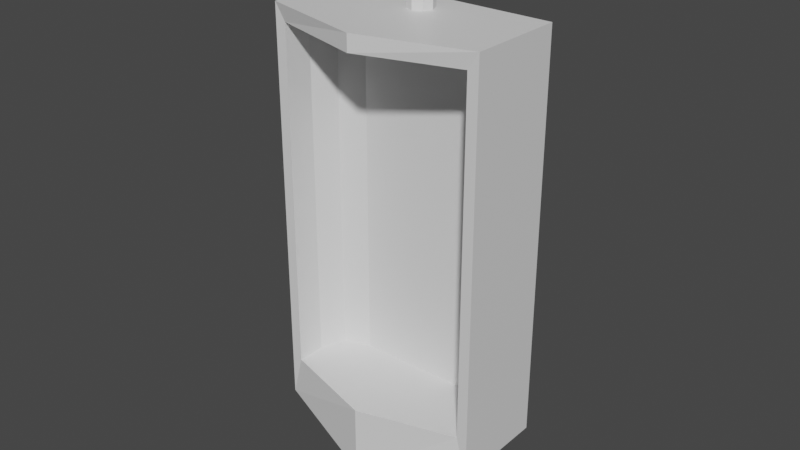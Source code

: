 # Source: urinal.blend  (saved by Blender 3.6.11; exported with 4.5.12 LTS)
import bpy
from mathutils import Matrix  # noqa: F401  (used for matrix-valued properties, if any)

bpy.ops.wm.read_factory_settings(use_empty=True)
scene = bpy.context.scene
scene.name = 'Scene'

# ---- collections
col_collection = bpy.data.collections.new('Collection'); scene.collection.children.link(col_collection)

# ---- materials (node trees are filled in below, after node groups)
mat_material = bpy.data.materials.new('Material')
mat_material.alpha_threshold = 0.0
mat_material.use_transparent_shadow = False
mat_material.roughness = 0.5
mat_material.line_color = (0.0, 0.0, 0.0, 1.0)

# ---- material node trees
mat_material.use_nodes = True; mat_material.node_tree.nodes.clear()
_N = mat_material.node_tree.nodes; _L = mat_material.node_tree.links
n0 = _N.new('ShaderNodeOutputMaterial'); n0.name = 'Material Output'; n0.location = (300, 300)
n1 = _N.new('ShaderNodeBsdfPrincipled'); n1.name = 'Principled BSDF'; n1.location = (10, 300)
n1.distribution = 'GGX'
n1.subsurface_method = 'RANDOM_WALK_SKIN'
n1.inputs[3].default_value = 1.45
n1.inputs[27].default_value = (0.0, 0.0, 0.0, 1.0)
n1.inputs[28].default_value = 1.0
_L.new(n1.outputs[0], n0.inputs[0])
n0.is_active_output = True

# ---- world
world_world = bpy.data.worlds.new('World'); scene.world = world_world
world_world.use_nodes = True; world_world.node_tree.nodes.clear()
_N = world_world.node_tree.nodes; _L = world_world.node_tree.links
n0 = _N.new('ShaderNodeOutputWorld'); n0.name = 'World Output'; n0.location = (300, 300)
n1 = _N.new('ShaderNodeBackground'); n1.name = 'Background'; n1.location = (10, 300)
n1.inputs[0].default_value = (0.05088, 0.05088, 0.05088, 1.0)
_L.new(n1.outputs[0], n0.inputs[0])
n0.is_active_output = True
world_world.color = (0.05088, 0.05088, 0.05088)
world_world.use_sun_shadow = False
world_world.sun_shadow_jitter_overblur = 0.0

# ---- meshes
me_cube = bpy.data.meshes.new('Cube')
me_cube.from_pydata([(0.17, 0.1, 0.34), (0.17, 0.1, -0.2962), (0.17, -0.05566, 0.34), (0.17, -0.05566, -0.2962), (-0.17, 0.1, 0.34), (-0.17, 0.1, -0.2962), (-0.17, -0.05566, 0.34), (-0.17, -0.05566, -0.2962), (-0.153, -0.05566, -0.231), (-0.153, -0.05566, 0.314), (0.153, -0.05566, 0.314), (0.153, -0.05566, -0.231), (0.0, 0.1, -0.34), (0.0, -0.1, 0.34), (0.0, -0.1, -0.34), (0.0, 0.1, 0.34), (0.0, -0.1, 0.314), (0.0, -0.1, -0.231), (0.0, 0.04487, 0.314), (0.0, 0.04487, -0.231), (-0.09806, 0.04487, -0.231), (-0.153, -0.01007, -0.231), (-0.1369, 0.02878, -0.231), (-0.153, -0.01007, 0.314), (-0.09806, 0.04487, 0.314), (-0.1369, 0.02878, 0.314), (0.09806, 0.04487, 0.314), (0.153, -0.01007, 0.314), (0.1369, 0.02878, 0.314), (0.153, -0.01007, -0.231), (0.09806, 0.04487, -0.231), (0.1369, 0.02878, -0.231)], [], [(15, 4, 6, 13), (6, 7, 8, 9), (7, 6, 4, 5), (12, 1, 3, 14), (1, 0, 2, 3), (12, 15, 0, 1), (30, 26, 18, 19), (14, 3, 11, 17), (13, 6, 9, 16), (3, 2, 10, 11), (16, 9, 23, 25, 24, 18), (8, 17, 19, 20, 22, 21), (10, 16, 18, 26, 28, 27), (19, 18, 24, 20), (11, 10, 27, 29), (2, 13, 16, 10), (7, 14, 17, 8), (17, 11, 29, 31, 30, 19), (5, 4, 15, 12), (5, 12, 14, 7), (0, 15, 13, 2), (20, 24, 25, 22), (22, 25, 23, 21), (26, 30, 31, 28), (28, 31, 29, 27), (9, 8, 21, 23)])
_uv = me_cube.uv_layers.new(name='UVMap')
_uv.uv.foreach_set('vector', [0.75, 0.5, 0.875, 0.5, 0.875, 0.75, 0.75, 0.75, 0.625, 0.0, 0.375, 0.0, 0.375, 0.0, 0.625, 0.0, 0.375, 0.0, 0.625, 0.0, 0.625, 0.25, 0.375, 0.25, 0.25, 0.5, 0.375, 0.5, 0.375, 0.75, 0.25, 0.75, 0.375, 0.5, 0.625, 0.5, 0.625, 0.75, 0.375, 0.75, 0.375, 0.375, 0.625, 0.375, 0.625, 0.5, 0.375, 0.5, 0.375, 0.7949, 0.625, 0.7949, 0.625, 0.875, 0.375, 0.875, 0.25, 0.75, 0.375, 0.75, 0.375, 0.75, 0.25, 0.75, 0.75, 0.75, 0.875, 0.75, 0.875, 0.75, 0.75, 0.75, 0.375, 0.75, 0.625, 0.75, 0.625, 0.75, 0.375, 0.75, 0.75, 0.75, 0.875, 0.75, 0.875, 0.75, 0.8619, 0.75, 0.8301, 0.75, 0.75, 0.75, 0.125, 0.75, 0.25, 0.75, 0.25, 0.75, 0.1699, 0.75, 0.1381, 0.75, 0.125, 0.75, 0.625, 0.75, 0.75, 0.75, 0.75, 0.75, 0.6699, 0.75, 0.6381, 0.75, 0.625, 0.75, 0.375, 0.875, 0.625, 0.875, 0.625, 0.9551, 0.375, 0.9551, 0.375, 0.75, 0.625, 0.75, 0.625, 0.75, 0.375, 0.75, 0.625, 0.75, 0.75, 0.75, 0.75, 0.75, 0.625, 0.75, 0.125, 0.75, 0.25, 0.75, 0.25, 0.75, 0.125, 0.75, 0.25, 0.75, 0.375, 0.75, 0.375, 0.75, 0.3619, 0.75, 0.3301, 0.75, 0.25, 0.75, 0.375, 0.25, 0.625, 0.25, 0.625, 0.375, 0.375, 0.375, 0.125, 0.5, 0.25, 0.5, 0.25, 0.75, 0.125, 0.75, 0.625, 0.5, 0.75, 0.5, 0.75, 0.75, 0.625, 0.75, 0.375, 0.9551, 0.625, 0.9551, 0.625, 1.0, 0.375, 1.0, 0.375, 0.0, 0.625, 0.0, 0.625, 0.0, 0.375, 0.0, 0.625, 0.7949, 0.375, 0.7949, 0.375, 0.75, 0.625, 0.75, 0.625, 0.75, 0.375, 0.75, 0.375, 0.75, 0.625, 0.75, 0.625, 0.0, 0.375, 0.0, 0.375, 0.0, 0.625, 0.0])
me_cube.materials.append(mat_material)
me_cube.use_mirror_vertex_groups = False
me_cube.update()
me_cylinder = bpy.data.meshes.new('Cylinder')
me_cylinder.from_pydata([(0.0, 0.02, -0.3522), (0.0, 0.02, -0.3243), (0.01414, 0.01414, -0.3522), (0.01414, 0.01414, -0.3243), (0.02, 0.0, -0.3522), (0.02, 0.0, -0.3243), (0.01414, -0.01414, -0.3522), (0.01414, -0.01414, -0.3243), (0.0, -0.02, -0.3522), (0.0, -0.02, -0.3243), (-0.01414, -0.01414, -0.3522), (-0.01414, -0.01414, -0.3243), (-0.02, 0.0, -0.3522), (-0.02, 0.0, -0.3243), (-0.01414, 0.01414, -0.3522), (-0.01414, 0.01414, -0.3243), (0.0, 0.05922, -0.3692), (0.0, 0.03135, -0.3692), (0.01414, 0.05922, -0.3751), (0.01414, 0.03135, -0.3751), (0.02, 0.05922, -0.3892), (0.02, 0.03135, -0.3892), (0.01414, 0.05922, -0.4034), (0.01414, 0.03135, -0.4034), (0.0, 0.05922, -0.4092), (0.0, 0.03135, -0.4092), (-0.01414, 0.05922, -0.4034), (-0.01414, 0.03135, -0.4034), (-0.02, 0.05922, -0.3892), (-0.02, 0.03135, -0.3892), (-0.01414, 0.05922, -0.3751), (-0.01414, 0.03135, -0.3751), (0.01414, 0.01428, -0.3715), (0.01414, 0.01586, -0.3746), (0.02, 0.0009404, -0.3762), (0.02, 0.008847, -0.3868), (0.01414, -0.0124, -0.3809), (0.01414, 0.00183, -0.3991), (-1.59e-16, -0.01792, -0.3828), (3.838e-16, -0.001077, -0.4042), (-0.01414, -0.0124, -0.3809), (-0.01414, 0.00183, -0.3991), (-0.02, 0.0009404, -0.3762), (-0.02, 0.008847, -0.3868), (-0.01414, 0.01428, -0.3715), (-0.01414, 0.01586, -0.3746), (-2.823e-16, 0.01877, -0.3695), (6.304e-17, 0.0198, -0.3695)], [], [(0, 1, 3, 2), (2, 3, 5, 4), (4, 5, 7, 6), (6, 7, 9, 8), (8, 9, 11, 10), (10, 11, 13, 12), (3, 1, 15, 13, 11, 9, 7, 5), (12, 13, 15, 14), (14, 15, 1, 0), (31, 29, 43, 45), (16, 17, 19, 18), (18, 19, 21, 20), (20, 21, 23, 22), (22, 23, 25, 24), (24, 25, 27, 26), (26, 27, 29, 28), (17, 31, 45, 46), (28, 29, 31, 30), (30, 31, 17, 16), (16, 18, 20, 22, 24, 26, 28, 30), (29, 27, 41, 43), (27, 25, 39, 41), (25, 23, 37, 39), (23, 21, 35, 37), (21, 19, 33, 35), (19, 17, 46, 33), (35, 33, 32, 34), (34, 32, 2, 4), (37, 35, 34, 36), (36, 34, 4, 6), (39, 37, 36, 38), (38, 36, 6, 8), (41, 39, 38, 40), (40, 38, 8, 10), (43, 41, 40, 42), (42, 40, 10, 12), (45, 43, 42, 44), (44, 42, 12, 14), (46, 45, 44, 47), (47, 44, 14, 0), (33, 46, 47, 32), (32, 47, 0, 2)])
_uv = me_cylinder.uv_layers.new(name='UVMap')
_uv.uv.foreach_set('vector', [1.0, 0.5, 1.0, 1.0, 0.875, 1.0, 0.875, 0.5, 0.875, 0.5, 0.875, 1.0, 0.75, 1.0, 0.75, 0.5, 0.75, 0.5, 0.75, 1.0, 0.625, 1.0, 0.625, 0.5, 0.625, 0.5, 0.625, 1.0, 0.5, 1.0, 0.5, 0.5, 0.5, 0.5, 0.5, 1.0, 0.375, 1.0, 0.375, 0.5, 0.375, 0.5, 0.375, 1.0, 0.25, 1.0, 0.25, 0.5, 0.4197, 0.4197, 0.25, 0.49, 0.08029, 0.4197, 0.01, 0.25, 0.08029, 0.08029, 0.25, 0.01, 0.4197, 0.08029, 0.49, 0.25, 0.25, 0.5, 0.25, 1.0, 0.125, 1.0, 0.125, 0.5, 0.125, 0.5, 0.125, 1.0, 0.0, 1.0, 0.0, 0.5, 0.125, 1.0, 0.25, 1.0, 0.25, 0.8333, 0.125, 0.8333, 1.0, 0.5, 1.0, 1.0, 0.875, 1.0, 0.875, 0.5, 0.875, 0.5, 0.875, 1.0, 0.75, 1.0, 0.75, 0.5, 0.75, 0.5, 0.75, 1.0, 0.625, 1.0, 0.625, 0.5, 0.625, 0.5, 0.625, 1.0, 0.5, 1.0, 0.5, 0.5, 0.5, 0.5, 0.5, 1.0, 0.375, 1.0, 0.375, 0.5, 0.375, 0.5, 0.375, 1.0, 0.25, 1.0, 0.25, 0.5, 0.0, 1.0, 0.125, 1.0, 0.125, 0.8333, 0.0, 0.8333, 0.25, 0.5, 0.25, 1.0, 0.125, 1.0, 0.125, 0.5, 0.125, 0.5, 0.125, 1.0, 0.0, 1.0, 0.0, 0.5, 0.75, 0.49, 0.9197, 0.4197, 0.99, 0.25, 0.9197, 0.08029, 0.75, 0.01, 0.5803, 0.08029, 0.51, 0.25, 0.5803, 0.4197, 0.25, 1.0, 0.375, 1.0, 0.375, 0.8333, 0.25, 0.8333, 0.375, 1.0, 0.5, 1.0, 0.5, 0.8333, 0.375, 0.8333, 0.5, 1.0, 0.625, 1.0, 0.625, 0.8333, 0.5, 0.8333, 0.625, 1.0, 0.75, 1.0, 0.75, 0.8333, 0.625, 0.8333, 0.75, 1.0, 0.875, 1.0, 0.875, 0.8333, 0.75, 0.8333, 0.875, 1.0, 1.0, 1.0, 1.0, 0.8333, 0.875, 0.8333, 0.75, 0.8333, 0.875, 0.8333, 0.875, 0.6667, 0.75, 0.6667, 0.75, 0.6667, 0.875, 0.6667, 0.875, 0.5, 0.75, 0.5, 0.625, 0.8333, 0.75, 0.8333, 0.75, 0.6667, 0.625, 0.6667, 0.625, 0.6667, 0.75, 0.6667, 0.75, 0.5, 0.625, 0.5, 0.5, 0.8333, 0.625, 0.8333, 0.625, 0.6667, 0.5, 0.6667, 0.5, 0.6667, 0.625, 0.6667, 0.625, 0.5, 0.5, 0.5, 0.375, 0.8333, 0.5, 0.8333, 0.5, 0.6667, 0.375, 0.6667, 0.375, 0.6667, 0.5, 0.6667, 0.5, 0.5, 0.375, 0.5, 0.25, 0.8333, 0.375, 0.8333, 0.375, 0.6667, 0.25, 0.6667, 0.25, 0.6667, 0.375, 0.6667, 0.375, 0.5, 0.25, 0.5, 0.125, 0.8333, 0.25, 0.8333, 0.25, 0.6667, 0.125, 0.6667, 0.125, 0.6667, 0.25, 0.6667, 0.25, 0.5, 0.125, 0.5, 0.0, 0.8333, 0.125, 0.8333, 0.125, 0.6667, 0.0, 0.6667, 0.0, 0.6667, 0.125, 0.6667, 0.125, 0.5, 0.0, 0.5, 0.875, 0.8333, 1.0, 0.8333, 1.0, 0.6667, 0.875, 0.6667, 0.875, 0.6667, 1.0, 0.6667, 1.0, 0.5, 0.875, 0.5])
me_cylinder.update()
me_cylinder_002 = bpy.data.meshes.new('Cylinder.002')
me_cylinder_002.from_pydata([(-1.449e-09, 0.02, 0.3718), (-3.886e-09, 0.02, 0.344), (-0.01414, 0.01414, 0.3718), (-0.01414, 0.01414, 0.344), (-0.02, 0.0, 0.3718), (-0.02, 0.0, 0.344), (-0.01414, -0.01414, 0.3718), (-0.01414, -0.01414, 0.344), (-1.449e-09, -0.02, 0.3718), (-3.886e-09, -0.02, 0.344), (0.01414, -0.01414, 0.3718), (0.01414, -0.01414, 0.344), (0.02, 0.0, 0.3718), (0.02, 0.0, 0.344), (0.01414, 0.01414, 0.3718), (0.01414, 0.01414, 0.344), (3.952e-11, 0.05922, 0.3889), (3.952e-11, 0.03135, 0.3889), (-0.01414, 0.05922, 0.3947), (-0.01414, 0.03135, 0.3947), (-0.02, 0.05922, 0.4089), (-0.02, 0.03135, 0.4089), (-0.01414, 0.05922, 0.423), (-0.01414, 0.03135, 0.423), (3.536e-09, 0.05922, 0.4289), (3.536e-09, 0.03135, 0.4289), (0.01414, 0.05922, 0.423), (0.01414, 0.03135, 0.423), (0.02, 0.05922, 0.4089), (0.02, 0.03135, 0.4089), (0.01414, 0.05922, 0.3947), (0.01414, 0.03135, 0.3947), (-0.01414, 0.01428, 0.3911), (-0.01414, 0.01586, 0.3942), (-0.02, 0.0009404, 0.3958), (-0.02, 0.008847, 0.4065), (-0.01414, -0.0124, 0.4005), (-0.01414, 0.00183, 0.4187), (1.229e-09, -0.01792, 0.4025), (3.095e-09, -0.001077, 0.4238), (0.01414, -0.0124, 0.4005), (0.01414, 0.00183, 0.4187), (0.02, 0.0009404, 0.3958), (0.02, 0.008847, 0.4065), (0.01414, 0.01428, 0.3911), (0.01414, 0.01586, 0.3942), (5.912e-11, 0.01877, 0.3891), (6.528e-11, 0.0198, 0.3892), (-0.01414, 0.01414, 0.2888), (-2.659e-08, 0.02, 0.2888), (-0.02, 0.0, 0.2888), (-0.01414, -0.01414, 0.2888), (-2.659e-08, -0.02, 0.2888), (0.01414, -0.01414, 0.2888), (0.02, 0.0, 0.2888), (0.01414, 0.01414, 0.2888)], [], [(0, 1, 3, 2), (2, 3, 5, 4), (4, 5, 7, 6), (6, 7, 9, 8), (8, 9, 11, 10), (10, 11, 13, 12), (9, 7, 51, 52), (12, 13, 15, 14), (14, 15, 1, 0), (31, 29, 43, 45), (16, 17, 19, 18), (18, 19, 21, 20), (20, 21, 23, 22), (22, 23, 25, 24), (24, 25, 27, 26), (26, 27, 29, 28), (17, 31, 45, 46), (28, 29, 31, 30), (30, 31, 17, 16), (16, 18, 20, 22, 24, 26, 28, 30), (29, 27, 41, 43), (27, 25, 39, 41), (25, 23, 37, 39), (23, 21, 35, 37), (21, 19, 33, 35), (19, 17, 46, 33), (35, 33, 32, 34), (34, 32, 2, 4), (37, 35, 34, 36), (36, 34, 4, 6), (39, 37, 36, 38), (38, 36, 6, 8), (41, 39, 38, 40), (40, 38, 8, 10), (43, 41, 40, 42), (42, 40, 10, 12), (45, 43, 42, 44), (44, 42, 12, 14), (46, 45, 44, 47), (47, 44, 14, 0), (33, 46, 47, 32), (32, 47, 0, 2), (48, 49, 55, 54, 53, 52, 51, 50), (15, 13, 54, 55), (5, 3, 48, 50), (11, 9, 52, 53), (1, 15, 55, 49), (3, 1, 49, 48), (7, 5, 50, 51), (13, 11, 53, 54)])
_uv = me_cylinder_002.uv_layers.new(name='UVMap')
_uv.uv.foreach_set('vector', [1.0, 0.5, 1.0, 1.0, 0.875, 1.0, 0.875, 0.5, 0.875, 0.5, 0.875, 1.0, 0.75, 1.0, 0.75, 0.5, 0.75, 0.5, 0.75, 1.0, 0.625, 1.0, 0.625, 0.5, 0.625, 0.5, 0.625, 1.0, 0.5, 1.0, 0.5, 0.5, 0.5, 0.5, 0.5, 1.0, 0.375, 1.0, 0.375, 0.5, 0.375, 0.5, 0.375, 1.0, 0.25, 1.0, 0.25, 0.5, 0.5, 1.0, 0.625, 1.0, 0.625, 1.0, 0.5, 1.0, 0.25, 0.5, 0.25, 1.0, 0.125, 1.0, 0.125, 0.5, 0.125, 0.5, 0.125, 1.0, 0.0, 1.0, 0.0, 0.5, 0.125, 1.0, 0.25, 1.0, 0.25, 0.8333, 0.125, 0.8333, 1.0, 0.5, 1.0, 1.0, 0.875, 1.0, 0.875, 0.5, 0.875, 0.5, 0.875, 1.0, 0.75, 1.0, 0.75, 0.5, 0.75, 0.5, 0.75, 1.0, 0.625, 1.0, 0.625, 0.5, 0.625, 0.5, 0.625, 1.0, 0.5, 1.0, 0.5, 0.5, 0.5, 0.5, 0.5, 1.0, 0.375, 1.0, 0.375, 0.5, 0.375, 0.5, 0.375, 1.0, 0.25, 1.0, 0.25, 0.5, 0.0, 1.0, 0.125, 1.0, 0.125, 0.8333, 0.0, 0.8333, 0.25, 0.5, 0.25, 1.0, 0.125, 1.0, 0.125, 0.5, 0.125, 0.5, 0.125, 1.0, 0.0, 1.0, 0.0, 0.5, 0.75, 0.49, 0.9197, 0.4197, 0.99, 0.25, 0.9197, 0.08029, 0.75, 0.01, 0.5803, 0.08029, 0.51, 0.25, 0.5803, 0.4197, 0.25, 1.0, 0.375, 1.0, 0.375, 0.8333, 0.25, 0.8333, 0.375, 1.0, 0.5, 1.0, 0.5, 0.8333, 0.375, 0.8333, 0.5, 1.0, 0.625, 1.0, 0.625, 0.8333, 0.5, 0.8333, 0.625, 1.0, 0.75, 1.0, 0.75, 0.8333, 0.625, 0.8333, 0.75, 1.0, 0.875, 1.0, 0.875, 0.8333, 0.75, 0.8333, 0.875, 1.0, 1.0, 1.0, 1.0, 0.8333, 0.875, 0.8333, 0.75, 0.8333, 0.875, 0.8333, 0.875, 0.6667, 0.75, 0.6667, 0.75, 0.6667, 0.875, 0.6667, 0.875, 0.5, 0.75, 0.5, 0.625, 0.8333, 0.75, 0.8333, 0.75, 0.6667, 0.625, 0.6667, 0.625, 0.6667, 0.75, 0.6667, 0.75, 0.5, 0.625, 0.5, 0.5, 0.8333, 0.625, 0.8333, 0.625, 0.6667, 0.5, 0.6667, 0.5, 0.6667, 0.625, 0.6667, 0.625, 0.5, 0.5, 0.5, 0.375, 0.8333, 0.5, 0.8333, 0.5, 0.6667, 0.375, 0.6667, 0.375, 0.6667, 0.5, 0.6667, 0.5, 0.5, 0.375, 0.5, 0.25, 0.8333, 0.375, 0.8333, 0.375, 0.6667, 0.25, 0.6667, 0.25, 0.6667, 0.375, 0.6667, 0.375, 0.5, 0.25, 0.5, 0.125, 0.8333, 0.25, 0.8333, 0.25, 0.6667, 0.125, 0.6667, 0.125, 0.6667, 0.25, 0.6667, 0.25, 0.5, 0.125, 0.5, 0.0, 0.8333, 0.125, 0.8333, 0.125, 0.6667, 0.0, 0.6667, 0.0, 0.6667, 0.125, 0.6667, 0.125, 0.5, 0.0, 0.5, 0.875, 0.8333, 1.0, 0.8333, 1.0, 0.6667, 0.875, 0.6667, 0.875, 0.6667, 1.0, 0.6667, 1.0, 0.5, 0.875, 0.5, 0.4197, 0.4197, 0.25, 0.49, 0.08029, 0.4197, 0.01, 0.25, 0.08029, 0.08029, 0.25, 0.01, 0.4197, 0.08029, 0.49, 0.25, 0.125, 1.0, 0.25, 1.0, 0.25, 1.0, 0.125, 1.0, 0.75, 1.0, 0.875, 1.0, 0.875, 1.0, 0.75, 1.0, 0.375, 1.0, 0.5, 1.0, 0.5, 1.0, 0.375, 1.0, 0.0, 1.0, 0.125, 1.0, 0.125, 1.0, 0.0, 1.0, 0.875, 1.0, 1.0, 1.0, 1.0, 1.0, 0.875, 1.0, 0.625, 1.0, 0.75, 1.0, 0.75, 1.0, 0.625, 1.0, 0.25, 1.0, 0.375, 1.0, 0.375, 1.0, 0.25, 1.0])
me_cylinder_002.update()
me_cylinder_003 = bpy.data.meshes.new('Cylinder.003')
me_cylinder_003.from_pydata([(-0.1026, 0.04654, 0.4082), (-0.01344, 0.04654, 0.4082), (-0.1026, 0.05284, 0.4056), (-0.01344, 0.05284, 0.4056), (-0.1026, 0.05545, 0.3993), (-0.01344, 0.05545, 0.3993), (-0.1026, 0.05284, 0.393), (-0.01344, 0.05284, 0.393), (-0.1026, 0.04654, 0.3904), (-0.01344, 0.04654, 0.3904), (-0.1026, 0.04023, 0.393), (-0.01344, 0.04023, 0.393), (-0.1026, 0.03762, 0.3993), (-0.01344, 0.03762, 0.3993), (-0.1026, 0.04023, 0.4056), (-0.01344, 0.04023, 0.4056)], [], [(0, 1, 3, 2), (2, 3, 5, 4), (4, 5, 7, 6), (6, 7, 9, 8), (8, 9, 11, 10), (10, 11, 13, 12), (3, 1, 15, 13, 11, 9, 7, 5), (12, 13, 15, 14), (14, 15, 1, 0), (0, 2, 4, 6, 8, 10, 12, 14)])
_uv = me_cylinder_003.uv_layers.new(name='UVMap')
_uv.uv.foreach_set('vector', [1.0, 0.5, 1.0, 1.0, 0.875, 1.0, 0.875, 0.5, 0.875, 0.5, 0.875, 1.0, 0.75, 1.0, 0.75, 0.5, 0.75, 0.5, 0.75, 1.0, 0.625, 1.0, 0.625, 0.5, 0.625, 0.5, 0.625, 1.0, 0.5, 1.0, 0.5, 0.5, 0.5, 0.5, 0.5, 1.0, 0.375, 1.0, 0.375, 0.5, 0.375, 0.5, 0.375, 1.0, 0.25, 1.0, 0.25, 0.5, 0.4197, 0.4197, 0.25, 0.49, 0.08029, 0.4197, 0.01, 0.25, 0.08029, 0.08029, 0.25, 0.01, 0.4197, 0.08029, 0.49, 0.25, 0.25, 0.5, 0.25, 1.0, 0.125, 1.0, 0.125, 0.5, 0.125, 0.5, 0.125, 1.0, 0.0, 1.0, 0.0, 0.5, 0.75, 0.49, 0.9197, 0.4197, 0.99, 0.25, 0.9197, 0.08029, 0.75, 0.01, 0.5803, 0.08029, 0.51, 0.25, 0.5803, 0.4197])
me_cylinder_003.update()

# ---- objects
ob_cube = bpy.data.objects.new('Cube', me_cube)
ob_empty = bpy.data.objects.new('Empty', None)
ob_cylinder = bpy.data.objects.new('Cylinder', me_cylinder)
ob_cylinder_001 = bpy.data.objects.new('Cylinder.001', me_cylinder_002)
ob_cylinder_002 = bpy.data.objects.new('Cylinder.002', me_cylinder_003)

# ---- transforms, parenting, visibility, modifiers, constraints
ob_cube.location = (0.0, 0.0, 0.0)
ob_cube.lock_rotations_4d = False
ob_cube.empty_display_type = 'ARROWS'
ob_cube.lineart.crease_threshold = 0.0
ob_empty.location = (0.6609, 10.0, 0.1139)
ob_empty.rotation_euler = (1.571, -0.0, 0.0)
ob_empty.scale = (0.5123, 0.5123, 0.5123)
ob_empty.empty_display_type = 'IMAGE'
ob_empty.empty_display_size = 5.0
ob_cylinder.location = (0.0, 0.04622, 0.0)
ob_cylinder_001.location = (0.0, 0.04622, 0.04805)
ob_cylinder_002.location = (0.0, 0.0, 0.0)

# ---- collection membership
col_collection.objects.link(ob_cube)
col_collection.objects.link(ob_empty)
col_collection.objects.link(ob_cylinder)
col_collection.objects.link(ob_cylinder_001)
col_collection.objects.link(ob_cylinder_002)

# ---- scene / render settings (as saved in the file)
scene.frame_start = 1; scene.frame_end = 250; scene.frame_set(1)
scene.render.engine = 'BLENDER_EEVEE_NEXT'
scene.cycles.sampling_pattern = 'TABULATED_SOBOL'
scene.view_settings.view_transform = 'Filmic'
bpy.context.view_layer.update()

# ---- added for rendering (the .blend has no active camera and no usable light): camera, sun
cam_auto = bpy.data.cameras.new('AutoCamera')
cam_auto.lens = 50.0
cam_auto.sensor_width = 36.0
cam_auto.clip_end = 1000.0
ob_auto_camera = bpy.data.objects.new('AutoCamera', cam_auto)
scene.collection.objects.link(ob_auto_camera)
ob_auto_camera.location = (0.898507, -1.07549, 0.752644)
ob_auto_camera.rotation_euler = (1.09748, -7.21219e-08, 0.694738)
scene.camera = ob_auto_camera
light_auto_sun = bpy.data.lights.new('AutoSun', 'SUN')
light_auto_sun.energy = 3.0
light_auto_sun.angle = 0.0523599
ob_auto_sun = bpy.data.objects.new('AutoSun', light_auto_sun)
scene.collection.objects.link(ob_auto_sun)
ob_auto_sun.rotation_euler = (0.872665, 0.174533, 0.523599)
bpy.context.view_layer.update()
